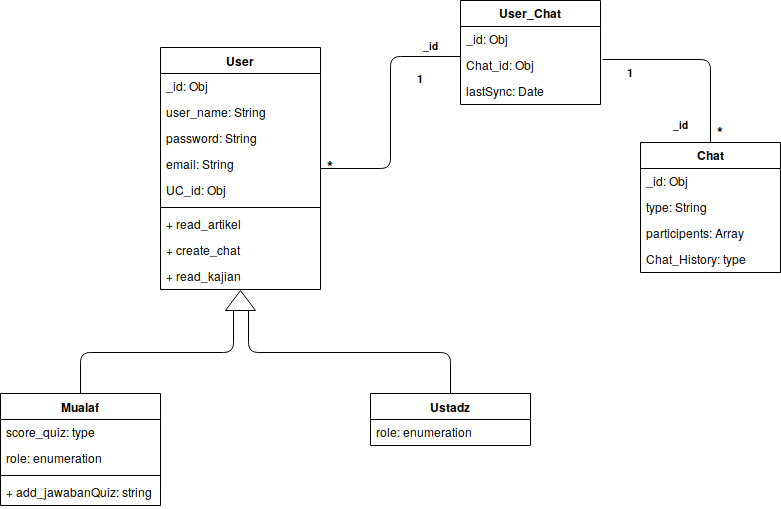

The diagram above was exported from draw.io. Its source (the exported page's mxGraphModel, read from the mxfile embedded in the PNG):
<mxGraphModel dx="934" dy="472" grid="1" gridSize="10" guides="1" tooltips="1" connect="1" arrows="1" fold="1" page="1" pageScale="1" pageWidth="850" pageHeight="1100" math="0" shadow="0">
  <root>
    <mxCell id="0" />
    <mxCell id="1" parent="0" />
    <mxCell id="wafgXJDH9bKoM2lzEEHl-5" value="" style="triangle;whiteSpace=wrap;html=1;rotation=-90;" vertex="1" parent="1">
      <mxGeometry x="300" y="335" width="20" height="30" as="geometry" />
    </mxCell>
    <mxCell id="wafgXJDH9bKoM2lzEEHl-18" value="" style="endArrow=none;html=1;edgeStyle=elbowEdgeStyle;elbow=vertical;entryX=0;entryY=0.25;entryDx=0;entryDy=0;" edge="1" parent="1" source="wafgXJDH9bKoM2lzEEHl-30" target="wafgXJDH9bKoM2lzEEHl-5">
      <mxGeometry width="50" height="50" relative="1" as="geometry">
        <mxPoint x="230" y="309" as="sourcePoint" />
        <mxPoint x="300" y="258" as="targetPoint" />
      </mxGeometry>
    </mxCell>
    <mxCell id="wafgXJDH9bKoM2lzEEHl-19" value="" style="endArrow=none;html=1;edgeStyle=elbowEdgeStyle;elbow=vertical;entryX=0;entryY=0.75;entryDx=0;entryDy=0;exitX=0.5;exitY=0;exitDx=0;exitDy=0;" edge="1" parent="1" source="wafgXJDH9bKoM2lzEEHl-37" target="wafgXJDH9bKoM2lzEEHl-5">
      <mxGeometry width="50" height="50" relative="1" as="geometry">
        <mxPoint x="520" y="309" as="sourcePoint" />
        <mxPoint x="400" y="259" as="targetPoint" />
      </mxGeometry>
    </mxCell>
    <mxCell id="wafgXJDH9bKoM2lzEEHl-30" value="Mualaf" style="swimlane;fontStyle=1;align=center;verticalAlign=top;childLayout=stackLayout;horizontal=1;startSize=26;horizontalStack=0;resizeParent=1;resizeParentMax=0;resizeLast=0;collapsible=1;marginBottom=0;" vertex="1" parent="1">
      <mxGeometry x="70" y="443" width="160" height="112" as="geometry" />
    </mxCell>
    <mxCell id="wafgXJDH9bKoM2lzEEHl-7" value="score_quiz: type" style="text;strokeColor=none;fillColor=none;align=left;verticalAlign=top;spacingLeft=4;spacingRight=4;overflow=hidden;rotatable=0;points=[[0,0.5],[1,0.5]];portConstraint=eastwest;" vertex="1" parent="wafgXJDH9bKoM2lzEEHl-30">
      <mxGeometry y="26" width="160" height="26" as="geometry" />
    </mxCell>
    <mxCell id="wafgXJDH9bKoM2lzEEHl-24" value="role: enumeration" style="text;strokeColor=none;fillColor=none;align=left;verticalAlign=top;spacingLeft=4;spacingRight=4;overflow=hidden;rotatable=0;points=[[0,0.5],[1,0.5]];portConstraint=eastwest;" vertex="1" parent="wafgXJDH9bKoM2lzEEHl-30">
      <mxGeometry y="52" width="160" height="26" as="geometry" />
    </mxCell>
    <mxCell id="wafgXJDH9bKoM2lzEEHl-32" value="" style="line;strokeWidth=1;fillColor=none;align=left;verticalAlign=middle;spacingTop=-1;spacingLeft=3;spacingRight=3;rotatable=0;labelPosition=right;points=[];portConstraint=eastwest;" vertex="1" parent="wafgXJDH9bKoM2lzEEHl-30">
      <mxGeometry y="78" width="160" height="8" as="geometry" />
    </mxCell>
    <mxCell id="wafgXJDH9bKoM2lzEEHl-34" value="+ add_jawabanQuiz: string" style="text;strokeColor=none;fillColor=none;align=left;verticalAlign=top;spacingLeft=4;spacingRight=4;overflow=hidden;rotatable=0;points=[[0,0.5],[1,0.5]];portConstraint=eastwest;" vertex="1" parent="wafgXJDH9bKoM2lzEEHl-30">
      <mxGeometry y="86" width="160" height="26" as="geometry" />
    </mxCell>
    <mxCell id="wafgXJDH9bKoM2lzEEHl-37" value="Ustadz" style="swimlane;fontStyle=1;align=center;verticalAlign=top;childLayout=stackLayout;horizontal=1;startSize=26;horizontalStack=0;resizeParent=1;resizeParentMax=0;resizeLast=0;collapsible=1;marginBottom=0;" vertex="1" parent="1">
      <mxGeometry x="440" y="443" width="160" height="52" as="geometry" />
    </mxCell>
    <mxCell id="wafgXJDH9bKoM2lzEEHl-11" value="role: enumeration" style="text;strokeColor=none;fillColor=none;align=left;verticalAlign=top;spacingLeft=4;spacingRight=4;overflow=hidden;rotatable=0;points=[[0,0.5],[1,0.5]];portConstraint=eastwest;" vertex="1" parent="wafgXJDH9bKoM2lzEEHl-37">
      <mxGeometry y="26" width="160" height="26" as="geometry" />
    </mxCell>
    <mxCell id="wafgXJDH9bKoM2lzEEHl-45" value="Chat" style="swimlane;fontStyle=1;childLayout=stackLayout;horizontal=1;startSize=26;fillColor=none;horizontalStack=0;resizeParent=1;resizeParentMax=0;resizeLast=0;collapsible=1;marginBottom=0;" vertex="1" parent="1">
      <mxGeometry x="710" y="192" width="140" height="130" as="geometry" />
    </mxCell>
    <mxCell id="wafgXJDH9bKoM2lzEEHl-46" value="_id: Obj" style="text;strokeColor=none;fillColor=none;align=left;verticalAlign=top;spacingLeft=4;spacingRight=4;overflow=hidden;rotatable=0;points=[[0,0.5],[1,0.5]];portConstraint=eastwest;" vertex="1" parent="wafgXJDH9bKoM2lzEEHl-45">
      <mxGeometry y="26" width="140" height="26" as="geometry" />
    </mxCell>
    <mxCell id="wafgXJDH9bKoM2lzEEHl-47" value="type: String" style="text;strokeColor=none;fillColor=none;align=left;verticalAlign=top;spacingLeft=4;spacingRight=4;overflow=hidden;rotatable=0;points=[[0,0.5],[1,0.5]];portConstraint=eastwest;" vertex="1" parent="wafgXJDH9bKoM2lzEEHl-45">
      <mxGeometry y="52" width="140" height="26" as="geometry" />
    </mxCell>
    <mxCell id="wafgXJDH9bKoM2lzEEHl-55" value="participents: Array" style="text;strokeColor=none;fillColor=none;align=left;verticalAlign=top;spacingLeft=4;spacingRight=4;overflow=hidden;rotatable=0;points=[[0,0.5],[1,0.5]];portConstraint=eastwest;" vertex="1" parent="wafgXJDH9bKoM2lzEEHl-45">
      <mxGeometry y="78" width="140" height="26" as="geometry" />
    </mxCell>
    <mxCell id="wafgXJDH9bKoM2lzEEHl-48" value="Chat_History: type" style="text;strokeColor=none;fillColor=none;align=left;verticalAlign=top;spacingLeft=4;spacingRight=4;overflow=hidden;rotatable=0;points=[[0,0.5],[1,0.5]];portConstraint=eastwest;" vertex="1" parent="wafgXJDH9bKoM2lzEEHl-45">
      <mxGeometry y="104" width="140" height="26" as="geometry" />
    </mxCell>
    <mxCell id="wafgXJDH9bKoM2lzEEHl-49" value="User_Chat" style="swimlane;fontStyle=1;childLayout=stackLayout;horizontal=1;startSize=26;fillColor=none;horizontalStack=0;resizeParent=1;resizeParentMax=0;resizeLast=0;collapsible=1;marginBottom=0;" vertex="1" parent="1">
      <mxGeometry x="530" y="50" width="140" height="104" as="geometry" />
    </mxCell>
    <mxCell id="wafgXJDH9bKoM2lzEEHl-50" value="_id: Obj" style="text;strokeColor=none;fillColor=none;align=left;verticalAlign=top;spacingLeft=4;spacingRight=4;overflow=hidden;rotatable=0;points=[[0,0.5],[1,0.5]];portConstraint=eastwest;" vertex="1" parent="wafgXJDH9bKoM2lzEEHl-49">
      <mxGeometry y="26" width="140" height="26" as="geometry" />
    </mxCell>
    <mxCell id="wafgXJDH9bKoM2lzEEHl-51" value="Chat_id: Obj" style="text;strokeColor=none;fillColor=none;align=left;verticalAlign=top;spacingLeft=4;spacingRight=4;overflow=hidden;rotatable=0;points=[[0,0.5],[1,0.5]];portConstraint=eastwest;" vertex="1" parent="wafgXJDH9bKoM2lzEEHl-49">
      <mxGeometry y="52" width="140" height="26" as="geometry" />
    </mxCell>
    <mxCell id="wafgXJDH9bKoM2lzEEHl-52" value="lastSync: Date" style="text;strokeColor=none;fillColor=none;align=left;verticalAlign=top;spacingLeft=4;spacingRight=4;overflow=hidden;rotatable=0;points=[[0,0.5],[1,0.5]];portConstraint=eastwest;" vertex="1" parent="wafgXJDH9bKoM2lzEEHl-49">
      <mxGeometry y="78" width="140" height="26" as="geometry" />
    </mxCell>
    <mxCell id="wafgXJDH9bKoM2lzEEHl-56" value="User" style="swimlane;fontStyle=1;align=center;verticalAlign=top;childLayout=stackLayout;horizontal=1;startSize=26;horizontalStack=0;resizeParent=1;resizeParentMax=0;resizeLast=0;collapsible=1;marginBottom=0;" vertex="1" parent="1">
      <mxGeometry x="230" y="97" width="160" height="242" as="geometry" />
    </mxCell>
    <mxCell id="wafgXJDH9bKoM2lzEEHl-2" value="_id: Obj" style="text;strokeColor=none;fillColor=none;align=left;verticalAlign=top;spacingLeft=4;spacingRight=4;overflow=hidden;rotatable=0;points=[[0,0.5],[1,0.5]];portConstraint=eastwest;" vertex="1" parent="wafgXJDH9bKoM2lzEEHl-56">
      <mxGeometry y="26" width="160" height="26" as="geometry" />
    </mxCell>
    <mxCell id="wafgXJDH9bKoM2lzEEHl-3" value="user_name: String" style="text;strokeColor=none;fillColor=none;align=left;verticalAlign=top;spacingLeft=4;spacingRight=4;overflow=hidden;rotatable=0;points=[[0,0.5],[1,0.5]];portConstraint=eastwest;" vertex="1" parent="wafgXJDH9bKoM2lzEEHl-56">
      <mxGeometry y="52" width="160" height="26" as="geometry" />
    </mxCell>
    <mxCell id="wafgXJDH9bKoM2lzEEHl-53" value="password: String" style="text;strokeColor=none;fillColor=none;align=left;verticalAlign=top;spacingLeft=4;spacingRight=4;overflow=hidden;rotatable=0;points=[[0,0.5],[1,0.5]];portConstraint=eastwest;" vertex="1" parent="wafgXJDH9bKoM2lzEEHl-56">
      <mxGeometry y="78" width="160" height="26" as="geometry" />
    </mxCell>
    <mxCell id="wafgXJDH9bKoM2lzEEHl-54" value="email: String" style="text;strokeColor=none;fillColor=none;align=left;verticalAlign=top;spacingLeft=4;spacingRight=4;overflow=hidden;rotatable=0;points=[[0,0.5],[1,0.5]];portConstraint=eastwest;" vertex="1" parent="wafgXJDH9bKoM2lzEEHl-56">
      <mxGeometry y="104" width="160" height="26" as="geometry" />
    </mxCell>
    <mxCell id="wafgXJDH9bKoM2lzEEHl-4" value="UC_id: Obj" style="text;strokeColor=none;fillColor=none;align=left;verticalAlign=top;spacingLeft=4;spacingRight=4;overflow=hidden;rotatable=0;points=[[0,0.5],[1,0.5]];portConstraint=eastwest;" vertex="1" parent="wafgXJDH9bKoM2lzEEHl-56">
      <mxGeometry y="130" width="160" height="26" as="geometry" />
    </mxCell>
    <mxCell id="wafgXJDH9bKoM2lzEEHl-58" value="" style="line;strokeWidth=1;fillColor=none;align=left;verticalAlign=middle;spacingTop=-1;spacingLeft=3;spacingRight=3;rotatable=0;labelPosition=right;points=[];portConstraint=eastwest;" vertex="1" parent="wafgXJDH9bKoM2lzEEHl-56">
      <mxGeometry y="156" width="160" height="8" as="geometry" />
    </mxCell>
    <mxCell id="wafgXJDH9bKoM2lzEEHl-41" value="+ read_artikel" style="text;strokeColor=none;fillColor=none;align=left;verticalAlign=top;spacingLeft=4;spacingRight=4;overflow=hidden;rotatable=0;points=[[0,0.5],[1,0.5]];portConstraint=eastwest;" vertex="1" parent="wafgXJDH9bKoM2lzEEHl-56">
      <mxGeometry y="164" width="160" height="26" as="geometry" />
    </mxCell>
    <mxCell id="wafgXJDH9bKoM2lzEEHl-42" value="+ create_chat" style="text;strokeColor=none;fillColor=none;align=left;verticalAlign=top;spacingLeft=4;spacingRight=4;overflow=hidden;rotatable=0;points=[[0,0.5],[1,0.5]];portConstraint=eastwest;" vertex="1" parent="wafgXJDH9bKoM2lzEEHl-56">
      <mxGeometry y="190" width="160" height="26" as="geometry" />
    </mxCell>
    <mxCell id="wafgXJDH9bKoM2lzEEHl-44" value="+ read_kajian" style="text;strokeColor=none;fillColor=none;align=left;verticalAlign=top;spacingLeft=4;spacingRight=4;overflow=hidden;rotatable=0;points=[[0,0.5],[1,0.5]];portConstraint=eastwest;" vertex="1" parent="wafgXJDH9bKoM2lzEEHl-56">
      <mxGeometry y="216" width="160" height="26" as="geometry" />
    </mxCell>
    <mxCell id="wafgXJDH9bKoM2lzEEHl-60" value="" style="endArrow=none;html=1;entryX=0;entryY=0.154;entryDx=0;entryDy=0;entryPerimeter=0;edgeStyle=elbowEdgeStyle;exitX=1;exitY=0.5;exitDx=0;exitDy=0;" edge="1" parent="1" source="wafgXJDH9bKoM2lzEEHl-56" target="wafgXJDH9bKoM2lzEEHl-51">
      <mxGeometry width="50" height="50" relative="1" as="geometry">
        <mxPoint x="440" y="270" as="sourcePoint" />
        <mxPoint x="490" y="220" as="targetPoint" />
      </mxGeometry>
    </mxCell>
    <mxCell id="wafgXJDH9bKoM2lzEEHl-61" value="" style="endArrow=none;html=1;edgeStyle=orthogonalEdgeStyle;exitX=1.014;exitY=0.269;exitDx=0;exitDy=0;entryX=0.5;entryY=0;entryDx=0;entryDy=0;exitPerimeter=0;" edge="1" parent="1" source="wafgXJDH9bKoM2lzEEHl-51" target="wafgXJDH9bKoM2lzEEHl-45">
      <mxGeometry width="50" height="50" relative="1" as="geometry">
        <mxPoint x="740" y="160" as="sourcePoint" />
        <mxPoint x="790" y="110" as="targetPoint" />
      </mxGeometry>
    </mxCell>
    <mxCell id="wafgXJDH9bKoM2lzEEHl-62" value="&lt;font style=&quot;font-size: 11px&quot;&gt;1&lt;/font&gt;" style="text;strokeColor=none;fillColor=none;html=1;fontSize=24;fontStyle=1;verticalAlign=middle;align=center;" vertex="1" parent="1">
      <mxGeometry x="440" y="102" width="100" height="40" as="geometry" />
    </mxCell>
    <mxCell id="wafgXJDH9bKoM2lzEEHl-63" value="&lt;font style=&quot;font-size: 11px&quot;&gt;1&lt;/font&gt;" style="text;strokeColor=none;fillColor=none;html=1;fontSize=24;fontStyle=1;verticalAlign=middle;align=center;" vertex="1" parent="1">
      <mxGeometry x="650" y="96" width="100" height="40" as="geometry" />
    </mxCell>
    <mxCell id="wafgXJDH9bKoM2lzEEHl-64" value="&lt;font style=&quot;font-size: 15px&quot;&gt;*&lt;/font&gt;" style="text;strokeColor=none;fillColor=none;html=1;fontSize=24;fontStyle=1;verticalAlign=middle;align=center;" vertex="1" parent="1">
      <mxGeometry x="350" y="191" width="100" height="40" as="geometry" />
    </mxCell>
    <mxCell id="wafgXJDH9bKoM2lzEEHl-65" value="&lt;font style=&quot;font-size: 15px&quot;&gt;*&lt;/font&gt;" style="text;strokeColor=none;fillColor=none;html=1;fontSize=24;fontStyle=1;verticalAlign=middle;align=center;" vertex="1" parent="1">
      <mxGeometry x="740" y="157" width="100" height="40" as="geometry" />
    </mxCell>
    <mxCell id="wafgXJDH9bKoM2lzEEHl-66" value="&lt;font style=&quot;font-size: 10px&quot;&gt;_id&lt;/font&gt;" style="text;strokeColor=none;fillColor=none;html=1;fontSize=24;fontStyle=1;verticalAlign=middle;align=center;" vertex="1" parent="1">
      <mxGeometry x="450" y="69" width="100" height="40" as="geometry" />
    </mxCell>
    <mxCell id="wafgXJDH9bKoM2lzEEHl-67" value="&lt;font style=&quot;font-size: 10px&quot;&gt;_id&lt;/font&gt;" style="text;strokeColor=none;fillColor=none;html=1;fontSize=24;fontStyle=1;verticalAlign=middle;align=center;" vertex="1" parent="1">
      <mxGeometry x="700" y="148" width="100" height="40" as="geometry" />
    </mxCell>
  </root>
</mxGraphModel>